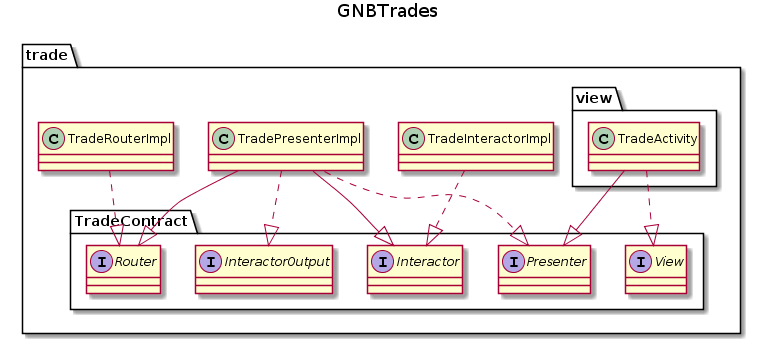

The diagram above was rendered by PlantUML. Its source (embedded in the PNG):
@startuml
title GNBTrades

package trade {
    package TradeContract {
        interface View
        interface Presenter
        interface Interactor
        interface InteractorOutput
        interface Router
    }
    
    package view {
        TradeActivity ..|> View
        TradeActivity --|> Presenter
    }
    
    
    TradeInteractorImpl ..|> Interactor
    TradePresenterImpl ..|> Presenter
    TradePresenterImpl ..|> InteractorOutput
    TradePresenterImpl --|> Interactor
    TradePresenterImpl --|> Router
    TradeRouterImpl ..|> Router
}
@enduml